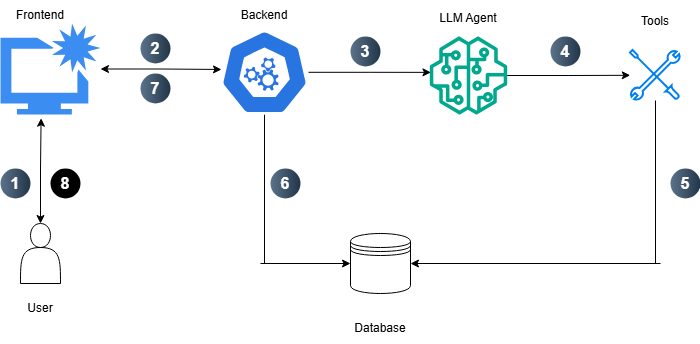

The diagram above was exported from draw.io. Its source (the exported page's mxGraphModel, read from the mxfile embedded in the PNG):
<mxGraphModel dx="903" dy="461" grid="1" gridSize="10" guides="1" tooltips="1" connect="1" arrows="1" fold="1" page="1" pageScale="1" pageWidth="850" pageHeight="1100" math="0" shadow="0">
  <root>
    <mxCell id="0" />
    <mxCell id="1" parent="0" />
    <mxCell id="cw4C11AebT2txxgw2Nyi-1" parent="1" style="shape=actor;whiteSpace=wrap;html=1;" value="" vertex="1">
      <mxGeometry height="60" width="40" x="60" y="230" as="geometry" />
    </mxCell>
    <mxCell id="cw4C11AebT2txxgw2Nyi-2" parent="1" style="sketch=0;html=1;aspect=fixed;strokeColor=none;shadow=0;fillColor=#3B8DF1;verticalAlign=top;labelPosition=center;verticalLabelPosition=bottom;shape=mxgraph.gcp2.enhance_ui_2" value="" vertex="1">
      <mxGeometry height="91" width="100" x="40" y="30" as="geometry" />
    </mxCell>
    <mxCell id="cw4C11AebT2txxgw2Nyi-33" edge="1" parent="1" source="cw4C11AebT2txxgw2Nyi-3" style="edgeStyle=orthogonalEdgeStyle;rounded=0;orthogonalLoop=1;jettySize=auto;html=1;endArrow=none;endFill=0;">
      <mxGeometry relative="1" as="geometry">
        <mxPoint x="304" y="270" as="targetPoint" />
      </mxGeometry>
    </mxCell>
    <mxCell id="cw4C11AebT2txxgw2Nyi-3" parent="1" style="aspect=fixed;sketch=0;html=1;dashed=0;whitespace=wrap;verticalLabelPosition=bottom;verticalAlign=top;fillColor=#2875E2;strokeColor=#ffffff;points=[[0.005,0.63,0],[0.1,0.2,0],[0.9,0.2,0],[0.5,0,0],[0.995,0.63,0],[0.72,0.99,0],[0.5,1,0],[0.28,0.99,0]];shape=mxgraph.kubernetes.icon2;prIcon=api" value="" vertex="1">
      <mxGeometry height="84.5" width="88.02" x="260" y="36.5" as="geometry" />
    </mxCell>
    <mxCell id="cw4C11AebT2txxgw2Nyi-5" parent="1" style="sketch=0;outlineConnect=0;fontColor=#232F3E;gradientColor=none;fillColor=#01A88D;strokeColor=none;dashed=0;verticalLabelPosition=bottom;verticalAlign=top;align=center;html=1;fontSize=12;fontStyle=0;aspect=fixed;pointerEvents=1;shape=mxgraph.aws4.sagemaker_model;" value="" vertex="1">
      <mxGeometry height="78" width="78" x="469" y="43" as="geometry" />
    </mxCell>
    <mxCell id="cw4C11AebT2txxgw2Nyi-28" edge="1" parent="1" source="cw4C11AebT2txxgw2Nyi-6" style="edgeStyle=orthogonalEdgeStyle;rounded=0;orthogonalLoop=1;jettySize=auto;html=1;endArrow=none;endFill=0;">
      <mxGeometry relative="1" as="geometry">
        <mxPoint x="695" y="270" as="targetPoint" />
      </mxGeometry>
    </mxCell>
    <mxCell id="cw4C11AebT2txxgw2Nyi-6" parent="1" style="html=1;verticalLabelPosition=bottom;align=center;labelBackgroundColor=#ffffff;verticalAlign=top;strokeWidth=2;strokeColor=#0080F0;shadow=0;dashed=0;shape=mxgraph.ios7.icons.tools;pointerEvents=1" value="" vertex="1">
      <mxGeometry height="50" width="50" x="670" y="57" as="geometry" />
    </mxCell>
    <mxCell id="cw4C11AebT2txxgw2Nyi-29" edge="1" parent="1" source="cw4C11AebT2txxgw2Nyi-7" style="edgeStyle=orthogonalEdgeStyle;rounded=0;orthogonalLoop=1;jettySize=auto;html=1;endArrow=none;endFill=0;startArrow=classic;startFill=1;">
      <mxGeometry relative="1" as="geometry">
        <mxPoint x="700" y="270" as="targetPoint" />
      </mxGeometry>
    </mxCell>
    <mxCell id="cw4C11AebT2txxgw2Nyi-34" edge="1" parent="1" source="cw4C11AebT2txxgw2Nyi-7" style="edgeStyle=orthogonalEdgeStyle;rounded=0;orthogonalLoop=1;jettySize=auto;html=1;endArrow=none;endFill=0;startArrow=classic;startFill=1;">
      <mxGeometry relative="1" as="geometry">
        <mxPoint x="300" y="270" as="targetPoint" />
      </mxGeometry>
    </mxCell>
    <mxCell id="cw4C11AebT2txxgw2Nyi-7" parent="1" style="shape=datastore;whiteSpace=wrap;html=1;" value="" vertex="1">
      <mxGeometry height="60" width="60" x="390" y="240" as="geometry" />
    </mxCell>
    <mxCell id="cw4C11AebT2txxgw2Nyi-8" parent="1" style="text;html=1;whiteSpace=wrap;strokeColor=none;fillColor=none;align=center;verticalAlign=middle;rounded=0;" value="User" vertex="1">
      <mxGeometry height="30" width="60" x="50" y="300" as="geometry" />
    </mxCell>
    <mxCell id="cw4C11AebT2txxgw2Nyi-11" parent="1" style="text;html=1;whiteSpace=wrap;strokeColor=none;fillColor=none;align=center;verticalAlign=middle;rounded=0;" value="Backend" vertex="1">
      <mxGeometry height="30" width="60" x="274.01" y="6.5" as="geometry" />
    </mxCell>
    <mxCell id="cw4C11AebT2txxgw2Nyi-12" parent="1" style="text;html=1;whiteSpace=wrap;strokeColor=none;fillColor=none;align=center;verticalAlign=middle;rounded=0;" value="LLM Agent" vertex="1">
      <mxGeometry height="30" width="60" x="478" y="10" as="geometry" />
    </mxCell>
    <mxCell id="cw4C11AebT2txxgw2Nyi-13" parent="1" style="text;html=1;whiteSpace=wrap;strokeColor=none;fillColor=none;align=center;verticalAlign=middle;rounded=0;" value="Frontend" vertex="1">
      <mxGeometry height="30" width="60" x="50" y="6.5" as="geometry" />
    </mxCell>
    <mxCell id="cw4C11AebT2txxgw2Nyi-14" edge="1" parent="1" source="cw4C11AebT2txxgw2Nyi-1" style="edgeStyle=orthogonalEdgeStyle;rounded=0;orthogonalLoop=1;jettySize=auto;html=1;entryX=0.406;entryY=1.041;entryDx=0;entryDy=0;entryPerimeter=0;startArrow=classic;startFill=1;" target="cw4C11AebT2txxgw2Nyi-2">
      <mxGeometry relative="1" as="geometry" />
    </mxCell>
    <mxCell id="cw4C11AebT2txxgw2Nyi-15" parent="1" style="ellipse;whiteSpace=wrap;html=1;aspect=fixed;rotation=0;gradientColor=#223548;strokeColor=none;gradientDirection=east;fillColor=#5b738b;rounded=0;pointerEvents=0;fontFamily=Helvetica;fontSize=16;fontColor=#FFFFFF;spacingTop=4;spacingBottom=4;spacingLeft=4;spacingRight=4;points=[];fontStyle=1" value="1" vertex="1">
      <mxGeometry height="30" width="30" x="40" y="175" as="geometry" />
    </mxCell>
    <mxCell id="cw4C11AebT2txxgw2Nyi-16" edge="1" parent="1" source="cw4C11AebT2txxgw2Nyi-2" style="edgeStyle=orthogonalEdgeStyle;rounded=0;orthogonalLoop=1;jettySize=auto;html=1;entryX=0.011;entryY=0.467;entryDx=0;entryDy=0;entryPerimeter=0;startArrow=classic;startFill=1;" target="cw4C11AebT2txxgw2Nyi-3">
      <mxGeometry relative="1" as="geometry" />
    </mxCell>
    <mxCell id="cw4C11AebT2txxgw2Nyi-17" parent="1" style="ellipse;whiteSpace=wrap;html=1;aspect=fixed;rotation=0;gradientColor=#223548;strokeColor=none;gradientDirection=east;fillColor=#5b738b;rounded=0;pointerEvents=0;fontFamily=Helvetica;fontSize=16;fontColor=#FFFFFF;spacingTop=4;spacingBottom=4;spacingLeft=4;spacingRight=4;points=[];fontStyle=1" value="2" vertex="1">
      <mxGeometry height="30" width="30" x="180" y="40" as="geometry" />
    </mxCell>
    <mxCell id="cw4C11AebT2txxgw2Nyi-18" edge="1" parent="1" source="cw4C11AebT2txxgw2Nyi-3" style="edgeStyle=orthogonalEdgeStyle;rounded=0;orthogonalLoop=1;jettySize=auto;html=1;entryX=0.015;entryY=0.46;entryDx=0;entryDy=0;entryPerimeter=0;" target="cw4C11AebT2txxgw2Nyi-5">
      <mxGeometry relative="1" as="geometry" />
    </mxCell>
    <mxCell id="cw4C11AebT2txxgw2Nyi-19" parent="1" style="ellipse;whiteSpace=wrap;html=1;aspect=fixed;rotation=0;gradientColor=#223548;strokeColor=none;gradientDirection=east;fillColor=#5b738b;rounded=0;pointerEvents=0;fontFamily=Helvetica;fontSize=16;fontColor=#FFFFFF;spacingTop=4;spacingBottom=4;spacingLeft=4;spacingRight=4;points=[];fontStyle=1" value="3" vertex="1">
      <mxGeometry height="30" width="30" x="390" y="43" as="geometry" />
    </mxCell>
    <mxCell id="cw4C11AebT2txxgw2Nyi-20" edge="1" parent="1" source="cw4C11AebT2txxgw2Nyi-5" style="edgeStyle=orthogonalEdgeStyle;rounded=0;orthogonalLoop=1;jettySize=auto;html=1;entryX=-0.005;entryY=0.496;entryDx=0;entryDy=0;entryPerimeter=0;" target="cw4C11AebT2txxgw2Nyi-6">
      <mxGeometry relative="1" as="geometry" />
    </mxCell>
    <mxCell id="cw4C11AebT2txxgw2Nyi-21" parent="1" style="ellipse;whiteSpace=wrap;html=1;aspect=fixed;rotation=0;gradientColor=#223548;strokeColor=none;gradientDirection=east;fillColor=#5b738b;rounded=0;pointerEvents=0;fontFamily=Helvetica;fontSize=16;fontColor=#FFFFFF;spacingTop=4;spacingBottom=4;spacingLeft=4;spacingRight=4;points=[];fontStyle=1" value="4" vertex="1">
      <mxGeometry height="30" width="30" x="590" y="43" as="geometry" />
    </mxCell>
    <mxCell id="cw4C11AebT2txxgw2Nyi-30" parent="1" style="text;html=1;whiteSpace=wrap;strokeColor=none;fillColor=none;align=center;verticalAlign=middle;rounded=0;" value="Tools" vertex="1">
      <mxGeometry height="30" width="60" x="665" y="13" as="geometry" />
    </mxCell>
    <mxCell id="cw4C11AebT2txxgw2Nyi-31" parent="1" style="text;html=1;whiteSpace=wrap;strokeColor=none;fillColor=none;align=center;verticalAlign=middle;rounded=0;" value="Database" vertex="1">
      <mxGeometry height="30" width="60" x="390" y="320" as="geometry" />
    </mxCell>
    <mxCell id="cw4C11AebT2txxgw2Nyi-32" parent="1" style="ellipse;whiteSpace=wrap;html=1;aspect=fixed;rotation=0;gradientColor=#223548;strokeColor=none;gradientDirection=east;fillColor=#5b738b;rounded=0;pointerEvents=0;fontFamily=Helvetica;fontSize=16;fontColor=#FFFFFF;spacingTop=4;spacingBottom=4;spacingLeft=4;spacingRight=4;points=[];fontStyle=1" value="5" vertex="1">
      <mxGeometry height="30" width="30" x="710" y="175" as="geometry" />
    </mxCell>
    <mxCell id="cw4C11AebT2txxgw2Nyi-36" parent="1" style="ellipse;whiteSpace=wrap;html=1;aspect=fixed;rotation=0;gradientColor=#223548;strokeColor=none;gradientDirection=east;fillColor=#5b738b;rounded=0;pointerEvents=0;fontFamily=Helvetica;fontSize=16;fontColor=#FFFFFF;spacingTop=4;spacingBottom=4;spacingLeft=4;spacingRight=4;points=[];fontStyle=1" value="6" vertex="1">
      <mxGeometry height="30" width="30" x="310" y="175" as="geometry" />
    </mxCell>
    <mxCell id="cw4C11AebT2txxgw2Nyi-37" parent="1" style="ellipse;whiteSpace=wrap;html=1;aspect=fixed;rotation=0;gradientColor=#223548;strokeColor=none;gradientDirection=east;fillColor=#5b738b;rounded=0;pointerEvents=0;fontFamily=Helvetica;fontSize=16;fontColor=#FFFFFF;spacingTop=4;spacingBottom=4;spacingLeft=4;spacingRight=4;points=[];fontStyle=1" value="7" vertex="1">
      <mxGeometry height="30" width="30" x="180" y="80" as="geometry" />
    </mxCell>
    <mxCell id="cw4C11AebT2txxgw2Nyi-38" parent="1" style="ellipse;whiteSpace=wrap;html=1;aspect=fixed;rotation=0;gradientColor=#000000;strokeColor=none;gradientDirection=east;fillColor=light-dark(#000000,#288AE5);rounded=0;pointerEvents=0;fontFamily=Helvetica;fontSize=16;fontColor=#FFFFFF;spacingTop=4;spacingBottom=4;spacingLeft=4;spacingRight=4;points=[];fontStyle=1" value="8" vertex="1">
      <mxGeometry height="30" width="30" x="90" y="175" as="geometry" />
    </mxCell>
  </root>
</mxGraphModel>